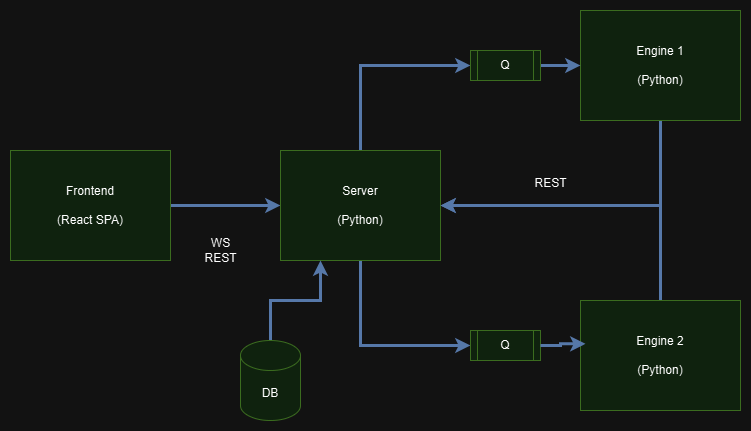

The diagram above was exported from draw.io. Its source (the exported page's mxGraphModel, read from the mxfile embedded in the PNG):
<mxGraphModel dx="739" dy="471" grid="1" gridSize="10" guides="1" tooltips="1" connect="1" arrows="1" fold="1" page="1" pageScale="1" pageWidth="850" pageHeight="1100" math="0" shadow="0">
  <root>
    <mxCell id="0" />
    <mxCell id="1" parent="0" />
    <mxCell id="8ycdVZo2MdviGmbWDh-L-8" style="edgeStyle=orthogonalEdgeStyle;rounded=0;orthogonalLoop=1;jettySize=auto;html=1;entryX=0;entryY=0.5;entryDx=0;entryDy=0;strokeWidth=3;fillColor=#dae8fc;strokeColor=#6c8ebf;" parent="1" source="8ycdVZo2MdviGmbWDh-L-1" target="8ycdVZo2MdviGmbWDh-L-2" edge="1">
      <mxGeometry relative="1" as="geometry" />
    </mxCell>
    <mxCell id="8ycdVZo2MdviGmbWDh-L-1" value="Frontend&lt;div&gt;&lt;br&gt;&lt;/div&gt;&lt;div&gt;(React SPA)&lt;/div&gt;" style="rounded=0;whiteSpace=wrap;html=1;fillColor=#d5e8d4;strokeColor=#82b366;" parent="1" vertex="1">
      <mxGeometry x="30" y="140" width="160" height="110" as="geometry" />
    </mxCell>
    <mxCell id="8ycdVZo2MdviGmbWDh-L-14" style="edgeStyle=orthogonalEdgeStyle;rounded=0;orthogonalLoop=1;jettySize=auto;html=1;entryX=0;entryY=0.5;entryDx=0;entryDy=0;exitX=0.5;exitY=1;exitDx=0;exitDy=0;strokeWidth=3;fillColor=#dae8fc;strokeColor=#6c8ebf;" parent="1" source="8ycdVZo2MdviGmbWDh-L-2" target="8ycdVZo2MdviGmbWDh-L-11" edge="1">
      <mxGeometry relative="1" as="geometry" />
    </mxCell>
    <mxCell id="8ycdVZo2MdviGmbWDh-L-15" style="edgeStyle=orthogonalEdgeStyle;rounded=0;orthogonalLoop=1;jettySize=auto;html=1;entryX=0;entryY=0.5;entryDx=0;entryDy=0;exitX=0.5;exitY=0;exitDx=0;exitDy=0;strokeWidth=3;fillColor=#dae8fc;strokeColor=#6c8ebf;" parent="1" source="8ycdVZo2MdviGmbWDh-L-2" target="8ycdVZo2MdviGmbWDh-L-10" edge="1">
      <mxGeometry relative="1" as="geometry" />
    </mxCell>
    <mxCell id="8ycdVZo2MdviGmbWDh-L-2" value="Server&lt;div&gt;&lt;br&gt;&lt;/div&gt;&lt;div&gt;(Python)&lt;/div&gt;" style="rounded=0;whiteSpace=wrap;html=1;fillColor=#d5e8d4;strokeColor=#82b366;" parent="1" vertex="1">
      <mxGeometry x="300" y="140" width="160" height="110" as="geometry" />
    </mxCell>
    <mxCell id="8ycdVZo2MdviGmbWDh-L-16" style="edgeStyle=orthogonalEdgeStyle;rounded=0;orthogonalLoop=1;jettySize=auto;html=1;entryX=1;entryY=0.5;entryDx=0;entryDy=0;exitX=0.5;exitY=1;exitDx=0;exitDy=0;strokeWidth=3;fillColor=#dae8fc;strokeColor=#6c8ebf;" parent="1" source="8ycdVZo2MdviGmbWDh-L-3" target="8ycdVZo2MdviGmbWDh-L-2" edge="1">
      <mxGeometry relative="1" as="geometry" />
    </mxCell>
    <mxCell id="8ycdVZo2MdviGmbWDh-L-3" value="Engine 1&lt;div&gt;&lt;br&gt;&lt;/div&gt;&lt;div&gt;(Python)&lt;/div&gt;" style="rounded=0;whiteSpace=wrap;html=1;fillColor=#d5e8d4;strokeColor=#82b366;" parent="1" vertex="1">
      <mxGeometry x="600" width="160" height="110" as="geometry" />
    </mxCell>
    <mxCell id="8ycdVZo2MdviGmbWDh-L-17" style="edgeStyle=orthogonalEdgeStyle;rounded=0;orthogonalLoop=1;jettySize=auto;html=1;entryX=1;entryY=0.5;entryDx=0;entryDy=0;exitX=0.5;exitY=0;exitDx=0;exitDy=0;strokeWidth=3;fillColor=#dae8fc;strokeColor=#6c8ebf;" parent="1" source="8ycdVZo2MdviGmbWDh-L-4" target="8ycdVZo2MdviGmbWDh-L-2" edge="1">
      <mxGeometry relative="1" as="geometry" />
    </mxCell>
    <mxCell id="8ycdVZo2MdviGmbWDh-L-4" value="Engine 2&lt;div&gt;&lt;br&gt;&lt;/div&gt;&lt;div&gt;(Python)&lt;/div&gt;" style="rounded=0;whiteSpace=wrap;html=1;fillColor=#d5e8d4;strokeColor=#82b366;" parent="1" vertex="1">
      <mxGeometry x="600" y="290" width="160" height="110" as="geometry" />
    </mxCell>
    <mxCell id="8ycdVZo2MdviGmbWDh-L-9" value="WS&lt;div&gt;REST&lt;/div&gt;" style="text;html=1;align=center;verticalAlign=middle;resizable=0;points=[];autosize=1;strokeColor=none;fillColor=none;" parent="1" vertex="1">
      <mxGeometry x="210" y="220" width="60" height="40" as="geometry" />
    </mxCell>
    <mxCell id="8ycdVZo2MdviGmbWDh-L-12" value="" style="edgeStyle=orthogonalEdgeStyle;rounded=0;orthogonalLoop=1;jettySize=auto;html=1;strokeWidth=3;fillColor=#dae8fc;strokeColor=#6c8ebf;" parent="1" source="8ycdVZo2MdviGmbWDh-L-10" target="8ycdVZo2MdviGmbWDh-L-3" edge="1">
      <mxGeometry relative="1" as="geometry" />
    </mxCell>
    <mxCell id="8ycdVZo2MdviGmbWDh-L-10" value="Q" style="shape=process;whiteSpace=wrap;html=1;backgroundOutline=1;fillColor=#d5e8d4;strokeColor=#82b366;" parent="1" vertex="1">
      <mxGeometry x="490" y="40" width="70" height="30" as="geometry" />
    </mxCell>
    <mxCell id="8ycdVZo2MdviGmbWDh-L-11" value="Q" style="shape=process;whiteSpace=wrap;html=1;backgroundOutline=1;fillColor=#d5e8d4;strokeColor=#82b366;" parent="1" vertex="1">
      <mxGeometry x="490" y="320" width="70" height="30" as="geometry" />
    </mxCell>
    <mxCell id="8ycdVZo2MdviGmbWDh-L-13" style="edgeStyle=orthogonalEdgeStyle;rounded=0;orthogonalLoop=1;jettySize=auto;html=1;entryX=0.031;entryY=0.394;entryDx=0;entryDy=0;entryPerimeter=0;strokeWidth=3;fillColor=#dae8fc;strokeColor=#6c8ebf;" parent="1" source="8ycdVZo2MdviGmbWDh-L-11" target="8ycdVZo2MdviGmbWDh-L-4" edge="1">
      <mxGeometry relative="1" as="geometry" />
    </mxCell>
    <mxCell id="8ycdVZo2MdviGmbWDh-L-18" value="REST" style="text;html=1;align=center;verticalAlign=middle;resizable=0;points=[];autosize=1;strokeColor=none;fillColor=none;" parent="1" vertex="1">
      <mxGeometry x="540" y="158" width="60" height="30" as="geometry" />
    </mxCell>
    <mxCell id="8ycdVZo2MdviGmbWDh-L-20" style="edgeStyle=orthogonalEdgeStyle;rounded=0;orthogonalLoop=1;jettySize=auto;html=1;entryX=0.25;entryY=1;entryDx=0;entryDy=0;strokeWidth=3;fillColor=#dae8fc;strokeColor=#6c8ebf;" parent="1" source="8ycdVZo2MdviGmbWDh-L-19" target="8ycdVZo2MdviGmbWDh-L-2" edge="1">
      <mxGeometry relative="1" as="geometry" />
    </mxCell>
    <mxCell id="8ycdVZo2MdviGmbWDh-L-19" value="DB" style="shape=cylinder3;whiteSpace=wrap;html=1;boundedLbl=1;backgroundOutline=1;size=15;fillColor=#d5e8d4;strokeColor=#82b366;" parent="1" vertex="1">
      <mxGeometry x="260" y="330" width="60" height="80" as="geometry" />
    </mxCell>
  </root>
</mxGraphModel>